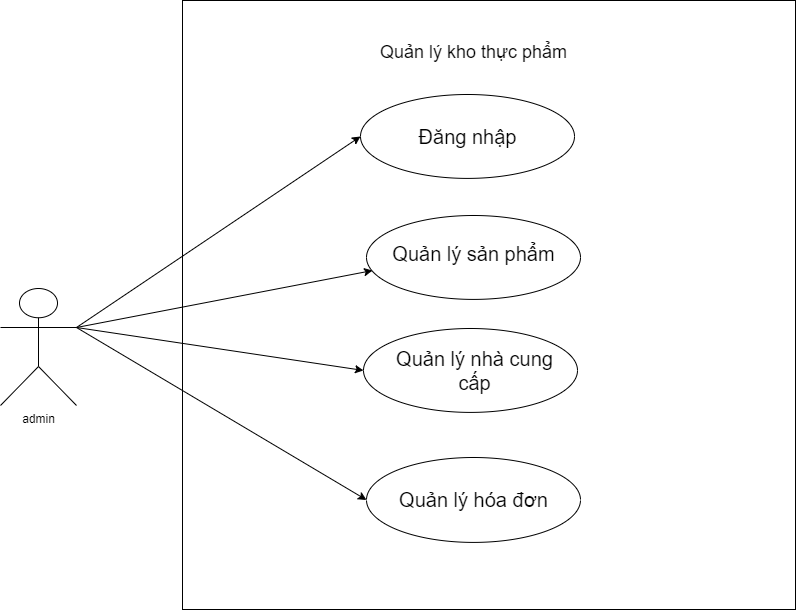

The diagram above was exported from draw.io. Its source (the exported page's mxGraphModel, read from the mxfile embedded in the PNG):
<mxGraphModel dx="1390" dy="1147" grid="0" gridSize="10" guides="1" tooltips="1" connect="1" arrows="1" fold="1" page="0" pageScale="1" pageWidth="1200" pageHeight="1600" math="0" shadow="0">
  <root>
    <mxCell id="0" />
    <mxCell id="1" parent="0" />
    <mxCell id="QBGT7gQqdqBkCDQ5CAMy-1" value="admin" style="shape=umlActor;verticalLabelPosition=bottom;verticalAlign=top;html=1;outlineConnect=0;" vertex="1" parent="1">
      <mxGeometry x="91" y="177" width="76" height="117" as="geometry" />
    </mxCell>
    <mxCell id="QBGT7gQqdqBkCDQ5CAMy-2" value="" style="group" vertex="1" connectable="0" parent="1">
      <mxGeometry x="273" y="-111" width="613" height="609" as="geometry" />
    </mxCell>
    <mxCell id="QBGT7gQqdqBkCDQ5CAMy-3" value="" style="rounded=0;whiteSpace=wrap;html=1;align=center;" vertex="1" parent="QBGT7gQqdqBkCDQ5CAMy-2">
      <mxGeometry width="613" height="609" as="geometry" />
    </mxCell>
    <mxCell id="QBGT7gQqdqBkCDQ5CAMy-4" value="" style="group" vertex="1" connectable="0" parent="QBGT7gQqdqBkCDQ5CAMy-2">
      <mxGeometry x="184" y="214.9977777777778" width="214" height="83.90666666666667" as="geometry" />
    </mxCell>
    <mxCell id="QBGT7gQqdqBkCDQ5CAMy-21" value="" style="group" vertex="1" connectable="0" parent="QBGT7gQqdqBkCDQ5CAMy-4">
      <mxGeometry width="214" height="83.90666666666667" as="geometry" />
    </mxCell>
    <mxCell id="QBGT7gQqdqBkCDQ5CAMy-5" value="" style="ellipse;whiteSpace=wrap;html=1;" vertex="1" parent="QBGT7gQqdqBkCDQ5CAMy-21">
      <mxGeometry width="214" height="83.90666666666667" as="geometry" />
    </mxCell>
    <mxCell id="QBGT7gQqdqBkCDQ5CAMy-6" value="&lt;font style=&quot;font-size: 20px;&quot;&gt;Quản lý sản phẩm&lt;/font&gt;" style="text;html=1;align=center;verticalAlign=middle;whiteSpace=wrap;rounded=0;" vertex="1" parent="QBGT7gQqdqBkCDQ5CAMy-21">
      <mxGeometry x="11.5" y="10.826666666666668" width="191" height="55.03555555555556" as="geometry" />
    </mxCell>
    <mxCell id="QBGT7gQqdqBkCDQ5CAMy-10" value="" style="group" vertex="1" connectable="0" parent="QBGT7gQqdqBkCDQ5CAMy-2">
      <mxGeometry x="181" y="327.99555555555554" width="214" height="83.90666666666667" as="geometry" />
    </mxCell>
    <mxCell id="QBGT7gQqdqBkCDQ5CAMy-11" value="" style="ellipse;whiteSpace=wrap;html=1;" vertex="1" parent="QBGT7gQqdqBkCDQ5CAMy-10">
      <mxGeometry width="214" height="83.90666666666667" as="geometry" />
    </mxCell>
    <mxCell id="QBGT7gQqdqBkCDQ5CAMy-12" value="&lt;span style=&quot;font-size: 20px;&quot;&gt;Quản lý nhà cung cấp&lt;/span&gt;" style="text;html=1;align=center;verticalAlign=middle;whiteSpace=wrap;rounded=0;" vertex="1" parent="QBGT7gQqdqBkCDQ5CAMy-10">
      <mxGeometry x="15.5" y="14.435555555555556" width="191" height="55.03555555555556" as="geometry" />
    </mxCell>
    <mxCell id="QBGT7gQqdqBkCDQ5CAMy-13" value="" style="group" vertex="1" connectable="0" parent="QBGT7gQqdqBkCDQ5CAMy-2">
      <mxGeometry x="184" y="457" width="214" height="84.91" as="geometry" />
    </mxCell>
    <mxCell id="QBGT7gQqdqBkCDQ5CAMy-14" value="" style="ellipse;whiteSpace=wrap;html=1;" vertex="1" parent="QBGT7gQqdqBkCDQ5CAMy-13">
      <mxGeometry width="214" height="84.91" as="geometry" />
    </mxCell>
    <mxCell id="QBGT7gQqdqBkCDQ5CAMy-15" value="&lt;font style=&quot;font-size: 20px;&quot;&gt;Quản lý hóa đơn&lt;/font&gt;" style="text;html=1;align=center;verticalAlign=middle;whiteSpace=wrap;rounded=0;" vertex="1" parent="QBGT7gQqdqBkCDQ5CAMy-13">
      <mxGeometry x="11.5" y="14.608172043010754" width="191" height="55.6936559139785" as="geometry" />
    </mxCell>
    <mxCell id="QBGT7gQqdqBkCDQ5CAMy-20" value="&lt;font style=&quot;font-size: 18px;&quot;&gt;Quản lý kho thực phẩm&lt;/font&gt;" style="text;html=1;align=center;verticalAlign=middle;whiteSpace=wrap;rounded=0;" vertex="1" parent="QBGT7gQqdqBkCDQ5CAMy-2">
      <mxGeometry x="174.5" y="31" width="233" height="41" as="geometry" />
    </mxCell>
    <mxCell id="QBGT7gQqdqBkCDQ5CAMy-40" value="" style="group" vertex="1" connectable="0" parent="QBGT7gQqdqBkCDQ5CAMy-2">
      <mxGeometry x="178" y="94.00111111111107" width="214" height="83.90666666666667" as="geometry" />
    </mxCell>
    <mxCell id="QBGT7gQqdqBkCDQ5CAMy-41" value="" style="ellipse;whiteSpace=wrap;html=1;" vertex="1" parent="QBGT7gQqdqBkCDQ5CAMy-40">
      <mxGeometry width="214" height="83.90666666666667" as="geometry" />
    </mxCell>
    <mxCell id="QBGT7gQqdqBkCDQ5CAMy-42" value="&lt;span style=&quot;font-size: 20px;&quot;&gt;Đăng nhập&lt;/span&gt;" style="text;html=1;align=center;verticalAlign=middle;whiteSpace=wrap;rounded=0;" vertex="1" parent="QBGT7gQqdqBkCDQ5CAMy-40">
      <mxGeometry x="11.5" y="14.435555555555556" width="191" height="55.03555555555556" as="geometry" />
    </mxCell>
    <mxCell id="QBGT7gQqdqBkCDQ5CAMy-16" value="" style="endArrow=classic;html=1;rounded=0;exitX=1;exitY=0.3333333333333333;exitDx=0;exitDy=0;exitPerimeter=0;entryX=0.028;entryY=0.656;entryDx=0;entryDy=0;entryPerimeter=0;" edge="1" parent="1" source="QBGT7gQqdqBkCDQ5CAMy-1" target="QBGT7gQqdqBkCDQ5CAMy-5">
      <mxGeometry width="50" height="50" relative="1" as="geometry">
        <mxPoint x="224" y="189" as="sourcePoint" />
        <mxPoint x="582" y="104" as="targetPoint" />
      </mxGeometry>
    </mxCell>
    <mxCell id="QBGT7gQqdqBkCDQ5CAMy-18" value="" style="endArrow=classic;html=1;rounded=0;exitX=1;exitY=0.3333333333333333;exitDx=0;exitDy=0;exitPerimeter=0;entryX=0;entryY=0.5;entryDx=0;entryDy=0;" edge="1" parent="1" source="QBGT7gQqdqBkCDQ5CAMy-1" target="QBGT7gQqdqBkCDQ5CAMy-11">
      <mxGeometry width="50" height="50" relative="1" as="geometry">
        <mxPoint x="595" y="208" as="sourcePoint" />
        <mxPoint x="645" y="158" as="targetPoint" />
      </mxGeometry>
    </mxCell>
    <mxCell id="QBGT7gQqdqBkCDQ5CAMy-19" value="" style="endArrow=classic;html=1;rounded=0;entryX=0;entryY=0.5;entryDx=0;entryDy=0;exitX=1;exitY=0.3333333333333333;exitDx=0;exitDy=0;exitPerimeter=0;" edge="1" parent="1" source="QBGT7gQqdqBkCDQ5CAMy-1" target="QBGT7gQqdqBkCDQ5CAMy-14">
      <mxGeometry width="50" height="50" relative="1" as="geometry">
        <mxPoint x="184" y="213" as="sourcePoint" />
        <mxPoint x="645" y="158" as="targetPoint" />
      </mxGeometry>
    </mxCell>
    <mxCell id="QBGT7gQqdqBkCDQ5CAMy-44" value="" style="endArrow=classic;html=1;rounded=0;exitX=1;exitY=0.3333333333333333;exitDx=0;exitDy=0;exitPerimeter=0;entryX=0;entryY=0.5;entryDx=0;entryDy=0;" edge="1" parent="1" source="QBGT7gQqdqBkCDQ5CAMy-1" target="QBGT7gQqdqBkCDQ5CAMy-41">
      <mxGeometry width="50" height="50" relative="1" as="geometry">
        <mxPoint x="574" y="229" as="sourcePoint" />
        <mxPoint x="624" y="179" as="targetPoint" />
      </mxGeometry>
    </mxCell>
  </root>
</mxGraphModel>